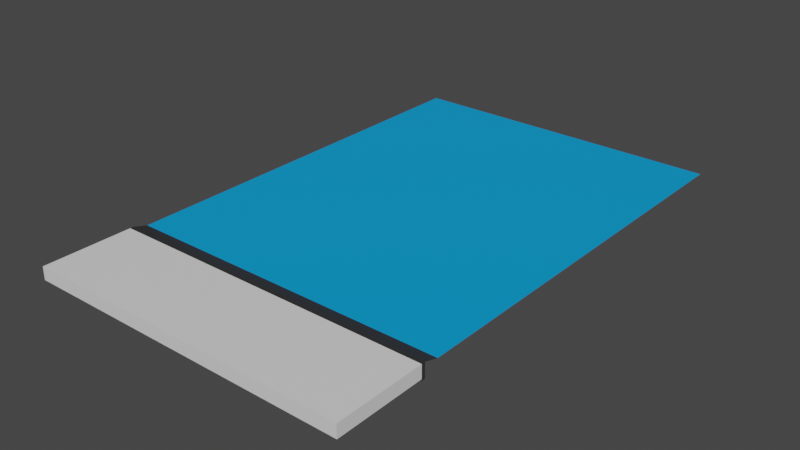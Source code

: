 # Source: Road__1.blend  (saved by Blender 3.3.6; exported with 4.5.12 LTS)
import bpy
from mathutils import Matrix  # noqa: F401  (used for matrix-valued properties, if any)

bpy.ops.wm.read_factory_settings(use_empty=True)
scene = bpy.context.scene
scene.name = 'Scene'

# ---- collections
col_collection = bpy.data.collections.new('Collection'); scene.collection.children.link(col_collection)

# ---- materials (node trees are filled in below, after node groups)
mat_main = bpy.data.materials.new('main')
mat_main.alpha_threshold = 0.0
mat_main.use_transparent_shadow = False
mat_main.roughness = 0.5
mat_main.line_color = (0.0, 0.0, 0.0, 1.0)
mat_bloak = bpy.data.materials.new('Bloak')
mat_bloak.use_transparent_shadow = False
mat_road = bpy.data.materials.new('road')
mat_road.use_transparent_shadow = False
mat_sand = bpy.data.materials.new('sand')
mat_sand.use_transparent_shadow = False

# ---- material node trees
mat_main.use_nodes = True; mat_main.node_tree.nodes.clear()
_N = mat_main.node_tree.nodes; _L = mat_main.node_tree.links
n0 = _N.new('ShaderNodeOutputMaterial'); n0.name = 'Material Output'; n0.location = (300, 300)
n1 = _N.new('ShaderNodeBsdfPrincipled'); n1.name = 'Principled BSDF'; n1.location = (10, 300)
n1.distribution = 'GGX'
n1.subsurface_method = 'RANDOM_WALK_SKIN'
n1.inputs[3].default_value = 1.45
n1.inputs[27].default_value = (0.0, 0.0, 0.0, 1.0)
n1.inputs[28].default_value = 1.0
_L.new(n1.outputs[0], n0.inputs[0])
n0.is_active_output = True
mat_bloak.use_nodes = True; mat_bloak.node_tree.nodes.clear()
_N = mat_bloak.node_tree.nodes; _L = mat_bloak.node_tree.links
n0 = _N.new('ShaderNodeBsdfPrincipled'); n0.name = 'Principled BSDF'; n0.location = (10, 300)
n0.distribution = 'GGX'
n0.subsurface_method = 'RANDOM_WALK_SKIN'
n0.inputs[0].default_value = (0.03631, 0.03631, 0.03631, 1.0)
n0.inputs[3].default_value = 1.45
n0.inputs[27].default_value = (0.0, 0.0, 0.0, 1.0)
n0.inputs[28].default_value = 1.0
n1 = _N.new('ShaderNodeOutputMaterial'); n1.name = 'Material Output'; n1.location = (300, 300)
_L.new(n0.outputs[0], n1.inputs[0])
n1.is_active_output = True
mat_road.use_nodes = True; mat_road.node_tree.nodes.clear()
_N = mat_road.node_tree.nodes; _L = mat_road.node_tree.links
n0 = _N.new('ShaderNodeBsdfPrincipled'); n0.name = 'Principled BSDF'; n0.location = (10, 300)
n0.distribution = 'GGX'
n0.subsurface_method = 'RANDOM_WALK_SKIN'
n0.inputs[0].default_value = (0.0, 0.3476, 0.8, 1.0)
n0.inputs[3].default_value = 1.45
n0.inputs[27].default_value = (0.0, 0.0, 0.0, 1.0)
n0.inputs[28].default_value = 1.0
n1 = _N.new('ShaderNodeOutputMaterial'); n1.name = 'Material Output'; n1.location = (300, 300)
_L.new(n0.outputs[0], n1.inputs[0])
n1.is_active_output = True
mat_sand.use_nodes = True; mat_sand.node_tree.nodes.clear()
_N = mat_sand.node_tree.nodes; _L = mat_sand.node_tree.links
n0 = _N.new('ShaderNodeBsdfPrincipled'); n0.name = 'Principled BSDF'; n0.location = (10, 300)
n0.distribution = 'GGX'
n0.subsurface_method = 'RANDOM_WALK_SKIN'
n0.inputs[0].default_value = (0.03002, 0.8, 0.0, 1.0)
n0.inputs[3].default_value = 1.45
n0.inputs[27].default_value = (0.0, 0.0, 0.0, 1.0)
n0.inputs[28].default_value = 1.0
n1 = _N.new('ShaderNodeOutputMaterial'); n1.name = 'Material Output'; n1.location = (300, 300)
_L.new(n0.outputs[0], n1.inputs[0])
n1.is_active_output = True

# ---- world
world_world = bpy.data.worlds.new('World'); scene.world = world_world
world_world.use_nodes = True; world_world.node_tree.nodes.clear()
_N = world_world.node_tree.nodes; _L = world_world.node_tree.links
n0 = _N.new('ShaderNodeOutputWorld'); n0.name = 'World Output'; n0.location = (300, 300)
n1 = _N.new('ShaderNodeBackground'); n1.name = 'Background'; n1.location = (10, 300)
n1.inputs[0].default_value = (0.05088, 0.05088, 0.05088, 1.0)
_L.new(n1.outputs[0], n0.inputs[0])
n0.is_active_output = True
world_world.color = (0.05088, 0.05088, 0.05088)
world_world.use_sun_shadow = False
world_world.sun_shadow_jitter_overblur = 0.0

# ---- meshes
me_cube = bpy.data.meshes.new('Cube')
me_cube.from_pydata([(2.012, -5.103, -0.1851), (2.012, -5.283, -0.1319), (-2.012, -5.103, -0.1851), (-2.012, -5.283, -0.1319), (-2.012, 1.26e-06, -0.1851), (2.012, 1.26e-06, -0.1851), (2.012, -5.328, -0.1319), (-2.012, -5.328, -0.1319), (-2.012, -5.283, -0.3107), (2.012, -5.283, -0.3107), (-2.012, -5.328, -0.3107), (2.012, -5.328, -0.3107), (2.012, -5.328, -0.2902), (2.012, -5.283, -0.2902), (-2.012, -5.328, -0.2902), (-2.012, -5.283, -0.2902), (-2.012, -6.422, -0.1319), (2.012, -6.422, -0.1319), (2.012, -6.422, -0.2902), (-2.012, -6.422, -0.2902), (2.012, -6.205, -0.2902), (-2.012, -6.205, -0.2902), (-2.012, -6.205, -0.1319), (2.012, -6.205, -0.1319), (-2.012, -5.698, -0.2902), (-2.012, -5.698, -0.1319), (2.012, -5.698, -0.1319), (2.012, -5.698, -0.2902), (0.5971, -5.103, -0.1851), (0.5971, -5.283, -0.1319), (0.5971, 1.26e-06, -0.1851), (0.5971, -5.328, -0.1319), (0.5971, -5.283, -0.3107), (0.5971, -5.328, -0.3107), (0.5971, -5.283, -0.2902), (0.5971, -5.328, -0.2902), (0.5971, -6.422, -0.1319), (0.5971, -6.422, -0.2902), (0.5971, -6.205, -0.1319), (0.6316, -6.171, -0.2902), (0.6316, -5.732, -0.2902), (0.5971, -5.698, -0.1319), (1.399, -5.283, -0.1319), (1.399, -5.328, -0.1319), (1.399, -5.283, -0.3107), (1.399, -5.328, -0.3107), (1.399, -5.328, -0.2902), (1.399, -6.422, -0.1319), (1.399, -6.422, -0.2902), (1.399, -6.205, -0.1319), (1.399, -5.698, -0.1319), (1.399, -5.103, -0.1851), (1.399, 1.26e-06, -0.1851), (1.399, -5.283, -0.2902), (1.365, -6.171, -0.2902), (1.365, -5.732, -0.2902), (-0.6012, -5.103, -0.1851), (-0.6012, 1.26e-06, -0.1851), (-0.6012, -5.283, -0.2902), (-0.6357, -6.171, -0.2902), (-0.6357, -5.732, -0.2902), (-0.6012, -5.283, -0.1319), (-0.6012, -5.328, -0.1319), (-0.6012, -5.283, -0.3107), (-0.6012, -5.328, -0.3107), (-0.6012, -5.328, -0.2902), (-0.6012, -6.422, -0.1319), (-0.6012, -6.422, -0.2902), (-0.6012, -6.205, -0.1319), (-0.6012, -5.698, -0.1319), (-1.402, -5.103, -0.1851), (-1.402, 1.26e-06, -0.1851), (-1.402, -5.283, -0.2902), (-1.367, -6.171, -0.2902), (-1.367, -5.732, -0.2902), (-1.402, -5.283, -0.1319), (-1.402, -5.328, -0.1319), (-1.402, -5.283, -0.3107), (-1.402, -5.328, -0.3107), (-1.402, -5.328, -0.2902), (-1.402, -6.422, -0.1319), (-1.402, -6.422, -0.2902), (-1.402, -6.205, -0.1319), (-1.402, -5.698, -0.1319), (1.399, -6.205, -0.2902), (0.5971, -6.205, -0.2902), (1.399, -5.698, -0.2902), (0.5971, -5.698, -0.2902), (-0.6012, -5.698, -0.2902), (-0.6012, -6.205, -0.2902), (-1.402, -6.205, -0.2902), (-1.402, -5.698, -0.2902), (1.399, -6.205, -0.4011), (0.5971, -6.205, -0.4011), (1.399, -5.698, -0.4011), (0.5971, -5.698, -0.4011), (-0.6012, -5.698, -0.4011), (-0.6012, -6.205, -0.4011), (-1.402, -6.205, -0.4011), (-1.402, -5.698, -0.4011), (1.365, -6.171, -0.4011), (0.6316, -6.171, -0.4011), (1.365, -5.732, -0.4011), (0.6316, -5.732, -0.4011), (-0.6357, -5.732, -0.4011), (-0.6357, -6.171, -0.4011), (-1.367, -6.171, -0.4011), (-1.367, -5.732, -0.4011)], [], [(51, 0, 1, 42), (52, 5, 0, 51), (13, 12, 11, 9), (44, 9, 11, 45), (79, 14, 10, 78), (14, 15, 8, 10), (53, 13, 9, 44), (42, 1, 13, 53), (7, 3, 15, 14), (84, 20, 18, 48), (1, 6, 12, 13), (80, 16, 19, 81), (22, 21, 19, 16), (82, 22, 16, 80), (20, 23, 17, 18), (27, 26, 23, 20), (83, 25, 22, 82), (25, 24, 21, 22), (86, 27, 20, 84), (46, 12, 27, 86), (7, 14, 24, 25), (76, 7, 25, 83), (12, 6, 26, 27), (43, 31, 41, 50), (65, 35, 87, 88), (88, 87, 85, 89), (50, 41, 38, 49), (49, 38, 36, 47), (47, 36, 37, 48), (89, 85, 37, 67), (61, 29, 34, 58), (58, 34, 32, 63), (46, 35, 33, 45), (63, 32, 33, 64), (57, 30, 28, 56), (56, 28, 29, 61), (12, 46, 45, 11), (17, 47, 48, 18), (23, 49, 47, 17), (26, 50, 49, 23), (6, 43, 50, 26), (35, 46, 86, 87), (40, 55, 54, 39), (85, 84, 48, 37), (29, 42, 53, 34), (34, 53, 44, 32), (32, 44, 45, 33), (30, 52, 51, 28), (28, 51, 42, 29), (70, 56, 61, 75), (71, 57, 56, 70), (77, 63, 64, 78), (72, 58, 63, 77), (75, 61, 58, 72), (90, 89, 67, 81), (74, 60, 59, 73), (79, 65, 88, 91), (31, 62, 69, 41), (41, 69, 68, 38), (38, 68, 66, 36), (36, 66, 67, 37), (35, 65, 64, 33), (14, 79, 91, 24), (24, 91, 90, 21), (21, 90, 81, 19), (3, 75, 72, 15), (15, 72, 77, 8), (8, 77, 78, 10), (4, 71, 70, 2), (2, 70, 75, 3), (62, 76, 83, 69), (69, 83, 82, 68), (68, 82, 80, 66), (66, 80, 81, 67), (65, 79, 78, 64), (73, 59, 105, 106), (85, 87, 95, 93), (59, 60, 104, 105), (54, 55, 102, 100), (88, 89, 97, 96), (90, 91, 99, 98), (40, 39, 101, 103), (55, 40, 103, 102), (101, 100, 92, 93), (102, 103, 95, 94), (103, 101, 93, 95), (100, 102, 94, 92), (105, 104, 96, 97), (106, 105, 97, 98), (104, 107, 99, 96), (107, 106, 98, 99), (86, 84, 92, 94), (89, 90, 98, 97), (60, 74, 107, 104), (91, 88, 96, 99), (84, 85, 93, 92), (74, 73, 106, 107), (39, 54, 100, 101), (87, 86, 94, 95)])
me_cube.polygons.foreach_set('material_index', [1, 2, 1, 1, 1, 1, 1, 1, 1, 0, 1, 0, 0, 0, 0, 0, 0, 0, 0, 0, 0, 0, 0, 0, 0, 0, 0, 0, 0, 0, 1, 1, 1, 1, 2, 1, 1, 0, 0, 0, 0, 0, 3, 0, 1, 1, 1, 2, 1, 1, 2, 1, 1, 1, 0, 3, 0, 0, 0, 0, 0, 1, 0, 0, 0, 1, 1, 1, 2, 1, 0, 0, 0, 0, 1, 1, 1, 1, 1, 1, 1, 1, 1, 1, 1, 1, 1, 1, 1, 1, 1, 1, 1, 1, 1, 1, 1, 1, 1])
_uv = me_cube.uv_layers.new(name='UVMap')
_uv.uv.foreach_set('vector', [0.3369, 0.7457, 0.375, 0.7457, 0.375, 0.75, 0.3369, 0.75, 0.3369, 0.625, 0.375, 0.625, 0.375, 0.7457, 0.3369, 0.7457, 0.0, 0.0, 0.0, 0.0, 0.0, 0.0, 0.0, 0.0, 0.3369, 0.75, 0.375, 0.75, 0.375, 0.75, 0.3369, 0.75, 0.0, 0.0, 0.0, 0.0, 0.0, 0.0, 0.0, 0.0, 0.0, 0.0, 0.0, 0.0, 0.0, 0.0, 0.0, 0.0, 0.3369, 0.75, 0.375, 0.75, 0.375, 0.75, 0.3369, 0.75, 0.3369, 0.75, 0.375, 0.75, 0.375, 0.75, 0.3369, 0.75, 0.0, 0.0, 0.0, 0.0, 0.0, 0.0, 0.0, 0.0, 0.0, 0.0, 0.0, 0.0, 0.0, 0.0, 0.0, 0.0, 0.0, 0.0, 0.0, 0.0, 0.0, 0.0, 0.0, 0.0, 0.0, 0.0, 0.0, 0.0, 0.0, 0.0, 0.0, 0.0, 0.0, 0.0, 0.0, 0.0, 0.0, 0.0, 0.0, 0.0, 0.0, 0.0, 0.0, 0.0, 0.0, 0.0, 0.0, 0.0, 0.0, 0.0, 0.0, 0.0, 0.0, 0.0, 0.0, 0.0, 0.0, 0.0, 0.0, 0.0, 0.0, 0.0, 0.0, 0.0, 0.0, 0.0, 0.0, 0.0, 0.0, 0.0, 0.0, 0.0, 0.0, 0.0, 0.0, 0.0, 0.0, 0.0, 0.0, 0.0, 0.0, 0.0, 0.0, 0.0, 0.0, 0.0, 0.0, 0.0, 0.0, 0.0, 0.0, 0.0, 0.0, 0.0, 0.0, 0.0, 0.0, 0.0, 0.0, 0.0, 0.0, 0.0, 0.0, 0.0, 0.0, 0.0, 0.0, 0.0, 0.0, 0.0, 0.0, 0.0, 0.0, 0.0, 0.0, 0.0, 0.0, 0.0, 0.0, 0.0, 0.0, 0.0, 0.0, 0.0, 0.0, 0.0, 0.0, 0.0, 0.0, 0.0, 0.0, 0.0, 0.0, 0.0, 0.0, 0.0, 0.0, 0.0, 0.0, 0.0, 0.0, 0.0, 0.0, 0.0, 0.0, 0.0, 0.0, 0.0, 0.0, 0.0, 0.0, 0.0, 0.0, 0.0, 0.0, 0.0, 0.0, 0.0, 0.0, 0.0, 0.0, 0.0, 0.0, 0.0, 0.0, 0.0, 0.0, 0.0, 0.0, 0.0, 0.0, 0.0, 0.0, 0.0, 0.0, 0.0, 0.2126, 0.75, 0.2871, 0.75, 0.2871, 0.75, 0.2126, 0.75, 0.2126, 0.75, 0.2871, 0.75, 0.2871, 0.75, 0.2126, 0.75, 0.0, 0.0, 0.0, 0.0, 0.0, 0.0, 0.0, 0.0, 0.2126, 0.75, 0.2871, 0.75, 0.2871, 0.75, 0.2126, 0.75, 0.2126, 0.625, 0.2871, 0.625, 0.2871, 0.7457, 0.2126, 0.7457, 0.2126, 0.7457, 0.2871, 0.7457, 0.2871, 0.75, 0.2126, 0.75, 0.0, 0.0, 0.0, 0.0, 0.0, 0.0, 0.0, 0.0, 0.0, 0.0, 0.0, 0.0, 0.0, 0.0, 0.0, 0.0, 0.0, 0.0, 0.0, 0.0, 0.0, 0.0, 0.0, 0.0, 0.0, 0.0, 0.0, 0.0, 0.0, 0.0, 0.0, 0.0, 0.0, 0.0, 0.0, 0.0, 0.0, 0.0, 0.0, 0.0, 0.0, 0.0, 0.0, 0.0, 0.0, 0.0, 0.0, 0.0, 0.0, 0.0, 0.0, 0.0, 0.0, 0.0, 0.0, 0.0, 0.0, 0.0, 0.0, 0.0, 0.0, 0.0, 0.0, 0.0, 0.2871, 0.75, 0.3369, 0.75, 0.3369, 0.75, 0.2871, 0.75, 0.2871, 0.75, 0.3369, 0.75, 0.3369, 0.75, 0.2871, 0.75, 0.2871, 0.75, 0.3369, 0.75, 0.3369, 0.75, 0.2871, 0.75, 0.2871, 0.625, 0.3369, 0.625, 0.3369, 0.7457, 0.2871, 0.7457, 0.2871, 0.7457, 0.3369, 0.7457, 0.3369, 0.75, 0.2871, 0.75, 0.1629, 0.7457, 0.2126, 0.7457, 0.2126, 0.75, 0.1629, 0.75, 0.1629, 0.625, 0.2126, 0.625, 0.2126, 0.7457, 0.1629, 0.7457, 0.1629, 0.75, 0.2126, 0.75, 0.2126, 0.75, 0.1629, 0.75, 0.1629, 0.75, 0.2126, 0.75, 0.2126, 0.75, 0.1629, 0.75, 0.1629, 0.75, 0.2126, 0.75, 0.2126, 0.75, 0.1629, 0.75, 0.0, 0.0, 0.0, 0.0, 0.0, 0.0, 0.0, 0.0, 0.0, 0.0, 0.0, 0.0, 0.0, 0.0, 0.0, 0.0, 0.0, 0.0, 0.0, 0.0, 0.0, 0.0, 0.0, 0.0, 0.0, 0.0, 0.0, 0.0, 0.0, 0.0, 0.0, 0.0, 0.0, 0.0, 0.0, 0.0, 0.0, 0.0, 0.0, 0.0, 0.0, 0.0, 0.0, 0.0, 0.0, 0.0, 0.0, 0.0, 0.0, 0.0, 0.0, 0.0, 0.0, 0.0, 0.0, 0.0, 0.0, 0.0, 0.0, 0.0, 0.0, 0.0, 0.0, 0.0, 0.0, 0.0, 0.0, 0.0, 0.0, 0.0, 0.0, 0.0, 0.0, 0.0, 0.0, 0.0, 0.0, 0.0, 0.0, 0.0, 0.0, 0.0, 0.0, 0.0, 0.0, 0.0, 0.0, 0.0, 0.125, 0.75, 0.1629, 0.75, 0.1629, 0.75, 0.125, 0.75, 0.125, 0.75, 0.1629, 0.75, 0.1629, 0.75, 0.125, 0.75, 0.125, 0.75, 0.1629, 0.75, 0.1629, 0.75, 0.125, 0.75, 0.125, 0.625, 0.1629, 0.625, 0.1629, 0.7457, 0.125, 0.7457, 0.125, 0.7457, 0.1629, 0.7457, 0.1629, 0.75, 0.125, 0.75, 0.0, 0.0, 0.0, 0.0, 0.0, 0.0, 0.0, 0.0, 0.0, 0.0, 0.0, 0.0, 0.0, 0.0, 0.0, 0.0, 0.0, 0.0, 0.0, 0.0, 0.0, 0.0, 0.0, 0.0, 0.0, 0.0, 0.0, 0.0, 0.0, 0.0, 0.0, 0.0, 0.0, 0.0, 0.0, 0.0, 0.0, 0.0, 0.0, 0.0, 0.0, 0.0, 0.0, 0.0, 0.0, 0.0, 0.0, 0.0, 0.0, 0.0, 0.0, 0.0, 0.0, 0.0, 0.0, 0.0, 0.0, 0.0, 0.0, 0.0, 0.0, 0.0, 0.0, 0.0, 0.0, 0.0, 0.0, 0.0, 0.0, 0.0, 0.0, 0.0, 0.0, 0.0, 0.0, 0.0, 0.0, 0.0, 0.0, 0.0, 0.0, 0.0, 0.0, 0.0, 0.0, 0.0, 0.0, 0.0, 0.0, 0.0, 0.0, 0.0, 0.0, 0.0, 0.0, 0.0, 0.0, 0.0, 0.0, 0.0, 0.0, 0.0, 0.0, 0.0, 0.0, 0.0, 0.0, 0.0, 0.0, 0.0, 0.0, 0.0, 0.0, 0.0, 0.0, 0.0, 0.0, 0.0, 0.0, 0.0, 0.0, 0.0, 0.0, 0.0, 0.0, 0.0, 0.0, 0.0, 0.0, 0.0, 0.0, 0.0, 0.0, 0.0, 0.0, 0.0, 0.0, 0.0, 0.0, 0.0, 0.0, 0.0, 0.0, 0.0, 0.0, 0.0, 0.0, 0.0, 0.0, 0.0, 0.0, 0.0, 0.0, 0.0, 0.0, 0.0, 0.0, 0.0, 0.0, 0.0, 0.0, 0.0, 0.0, 0.0, 0.0, 0.0, 0.0, 0.0, 0.0, 0.0, 0.0, 0.0, 0.0, 0.0, 0.0, 0.0, 0.0, 0.0, 0.0, 0.0, 0.0, 0.0, 0.0, 0.0, 0.0, 0.0, 0.0, 0.0, 0.0, 0.0, 0.0, 0.0, 0.0, 0.0, 0.0, 0.0, 0.0, 0.0, 0.0, 0.0, 0.0, 0.0, 0.0, 0.0, 0.0, 0.0, 0.0, 0.0, 0.0, 0.0, 0.0, 0.0, 0.0, 0.0, 0.0, 0.0, 0.0, 0.0, 0.0, 0.0, 0.0, 0.0, 0.0, 0.0, 0.0, 0.0, 0.0, 0.0, 0.0, 0.0, 0.0, 0.0])
me_cube.materials.append(mat_main)
me_cube.materials.append(mat_bloak)
me_cube.materials.append(mat_road)
me_cube.materials.append(mat_sand)
me_cube.use_mirror_vertex_groups = False
me_cube.update()

# ---- objects
ob_cube = bpy.data.objects.new('Cube', me_cube)

# ---- transforms, parenting, visibility, modifiers, constraints
ob_cube.location = (0.0, 0.0, 0.0)
ob_cube.lock_rotations_4d = False
ob_cube.empty_display_type = 'ARROWS'
ob_cube.lineart.crease_threshold = 0.0

# ---- collection membership
col_collection.objects.link(ob_cube)

# ---- scene / render settings (as saved in the file)
scene.frame_start = 1; scene.frame_end = 250; scene.frame_set(1)
scene.render.engine = 'BLENDER_EEVEE_NEXT'
scene.cycles.sampling_pattern = 'TABULATED_SOBOL'
scene.cycles.use_light_tree = False
scene.view_settings.view_transform = 'Filmic'
bpy.context.view_layer.update()

# ---- added for rendering (the .blend has no active camera and no usable light): camera, sun
cam_auto = bpy.data.cameras.new('AutoCamera')
cam_auto.lens = 50.0
cam_auto.sensor_width = 36.0
cam_auto.clip_end = 1000.0
ob_auto_camera = bpy.data.objects.new('AutoCamera', cam_auto)
scene.collection.objects.link(ob_auto_camera)
ob_auto_camera.location = (7.01591, -11.6298, 5.34622)
ob_auto_camera.rotation_euler = (1.09748, -7.21219e-08, 0.694738)
scene.camera = ob_auto_camera
light_auto_sun = bpy.data.lights.new('AutoSun', 'SUN')
light_auto_sun.energy = 3.0
light_auto_sun.angle = 0.0523599
ob_auto_sun = bpy.data.objects.new('AutoSun', light_auto_sun)
scene.collection.objects.link(ob_auto_sun)
ob_auto_sun.rotation_euler = (0.872665, 0.174533, 0.523599)
bpy.context.view_layer.update()
